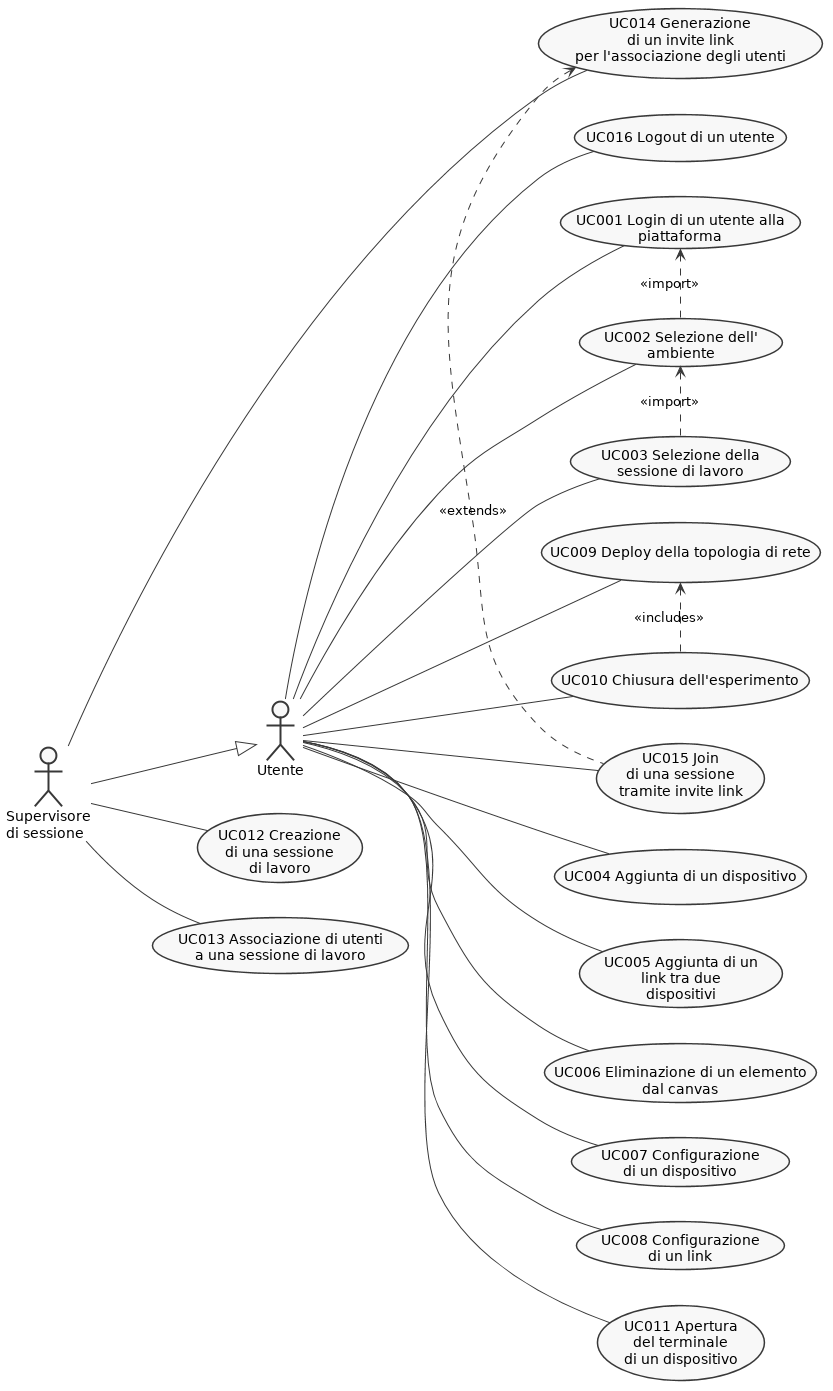

The diagram above was rendered by PlantUML. Its source (embedded in the PNG):
@startuml
skinparam monochrome true
skinparam shadowing false
left to right direction
actor Utente

actor :Supervisore\ndi sessione: as Supervisore
Supervisore -down-|> Utente

usecase (UC001 Login di un utente alla\npiattaforma) as UC001
usecase (UC002 Selezione dell'\nambiente) as UC002
usecase (UC003 Selezione della\nsessione di lavoro) as UC003
usecase (UC004 Aggiunta di un dispositivo) as UC004
UC001 <. UC002 : <<import>>
UC002 <. UC003 : <<import>>
usecase (UC005 Aggiunta di un\nlink tra due\n dispositivi) as UC005
usecase (UC006 Eliminazione di un elemento\n dal canvas) as UC006
usecase (UC007 Configurazione\ndi un dispositivo) as UC007
usecase (UC008 Configurazione\ndi un link) as UC008
usecase (UC009 Deploy della topologia di rete) as UC009
usecase (UC010 Chiusura dell'esperimento) as UC010
usecase (UC011 Apertura\ndel terminale\ndi un dispositivo) as UC011
usecase (UC012 Creazione\ndi una sessione\ndi lavoro) as UC012
usecase (UC013 Associazione di utenti\na una sessione di lavoro) as UC013
usecase (UC014 Generazione\ndi un invite link\nper l'associazione degli utenti) as UC014
usecase (UC015 Join\ndi una sessione\ntramite invite link) as UC015
usecase (UC016 Logout di un utente) as UC016


Utente -- UC001
Utente -- UC002
Utente -- UC003
Utente -- UC004
Utente -- UC005
Utente -- UC006
Utente -- UC007
Utente -- UC008
Utente -- UC009
Utente -- UC010
UC009 <. UC010: <<includes>>
Utente -- UC011
Supervisore -- UC012
Supervisore -- UC013
Supervisore -- UC014
Utente -- UC015
Utente -- UC016
UC014 <. UC015 : <<extends>>
@enduml